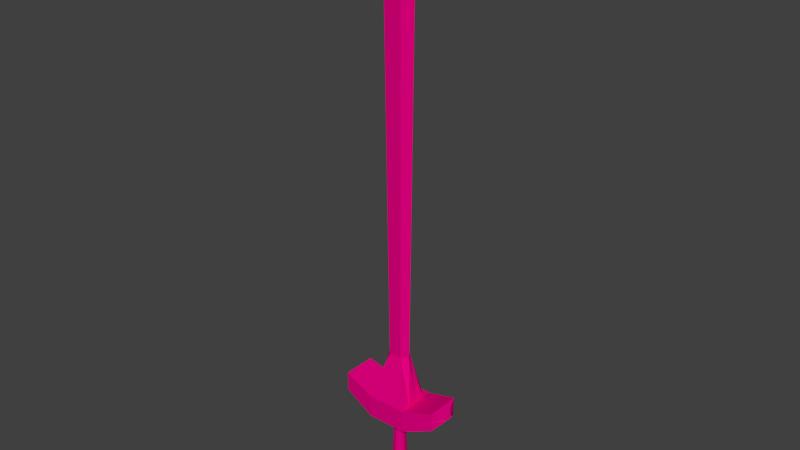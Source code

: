 # Source: greek_espada_escut.blend  (saved by Blender 2.76.0; exported with 4.5.12 LTS)
import bpy
from mathutils import Matrix  # noqa: F401  (used for matrix-valued properties, if any)

bpy.ops.wm.read_factory_settings(use_empty=True)
scene = bpy.context.scene
scene.name = 'Scene'

# ---- collections
col_collection_1 = bpy.data.collections.new('Collection 1'); scene.collection.children.link(col_collection_1)

# ---- materials (node trees are filled in below, after node groups)
mat_material = bpy.data.materials.new('Material')
mat_material.alpha_threshold = 0.0
mat_material.use_transparent_shadow = False
mat_material.diffuse_color = (0.8, 0.0, 0.225, 1.0)
mat_material.specular_color = (0.2415, 0.561, 1.0)
mat_material.roughness = 0.5

# ---- material node trees

# ---- world
world_world = bpy.data.worlds.new('World'); scene.world = world_world
world_world.color = (0.05088, 0.05088, 0.05088)
world_world.use_sun_shadow = False
world_world.sun_shadow_jitter_overblur = 0.0
world_world.cycles.sampling_method = 'MANUAL'
world_world.cycles.sample_map_resolution = 256

# ---- meshes
me_cube = bpy.data.meshes.new('Cube')
me_cube.from_pydata([(0.6968, 0.005615, 0.997), (0.4818, 0.005615, 0.6696), (0.4818, -0.2144, 0.8896), (0.4818, 0.005615, 1.11), (0.2412, -0.2398, 0.4831), (0.2412, -0.2398, 0.9739), (0.2412, 0.251, 0.4831), (0.2412, 0.251, 0.9739), (0.4818, 0.2256, 0.8896), (0.4818, 0.2256, 1.11), (0.4818, 0.2256, 0.6696), (0.4818, -0.2144, 1.11), (0.2412, 0.251, 0.7285), (0.2412, 0.005615, 0.9739), (0.2412, -0.2398, 0.7285), (0.2412, 0.005615, 0.4831), (0.1185, 0.251, 0.9739), (0.4818, -0.2144, 0.6696), (0.6302, 0.005615, 0.7936), (0.6302, -0.1978, 0.997), (0.6302, 0.005615, 1.2), (0.6302, 0.209, 0.997), (0.6302, 0.209, 1.2), (0.6302, 0.209, 0.7936), (0.6302, -0.1978, 1.2), (0.6302, -0.1978, 0.7936), (0.7129, 0.005615, 0.9453), (0.6968, -0.05328, 0.997), (0.6807, 0.005615, 1.049), (0.6968, 0.06451, 0.997), (0.6807, 0.06451, 1.049), (0.7129, 0.06451, 0.9453), (0.6807, -0.05328, 1.049), (0.7129, -0.05328, 0.9453), (0.2412, -0.1171, 0.9739), (0.2412, 0.1283, 0.9739), (0.1185, -0.2398, 0.9739), (0.1286, 0.01094, 1.971), (-0.01552, 0.08989, 1.971), (0.06434, 0.08989, 1.971), (0.06434, -0.068, 1.971), (-0.7051, 0.005615, 0.997), (-0.4901, 0.005615, 0.6696), (-0.4901, -0.2144, 0.8896), (-0.4901, 0.005615, 1.11), (-0.2495, -0.2398, 0.4831), (-0.2495, -0.2398, 0.9739), (-0.2495, 0.251, 0.4831), (-0.2495, 0.251, 0.9739), (-0.4901, 0.2256, 0.8896), (-0.4901, 0.2256, 1.11), (-0.4901, 0.2256, 0.6696), (-0.4901, -0.2144, 1.11), (-0.004158, 0.251, 0.9739), (-0.2495, 0.251, 0.7285), (-0.004158, 0.251, 0.4831), (-0.2495, 0.005615, 0.9739), (-0.2495, -0.2398, 0.7285), (-0.2495, 0.005615, 0.4831), (-0.004158, -0.2398, 0.9739), (-0.004158, -0.2398, 0.4831), (-0.003946, 0.005329, 1.059), (-0.08687, -0.03611, -1.013), (-0.004158, -0.2398, 0.7285), (-0.1269, 0.251, 0.9739), (-0.004158, 0.251, 0.7285), (-0.4901, -0.2144, 0.6696), (-0.6385, 0.005615, 0.7936), (-0.6385, -0.1978, 0.997), (-0.6385, 0.005615, 1.2), (-0.6385, 0.209, 0.997), (-0.6385, 0.209, 1.2), (-0.6385, 0.209, 0.7936), (-0.6385, -0.1978, 1.2), (-0.6385, -0.1978, 0.7936), (-0.7212, 0.005615, 0.9453), (-0.7051, -0.05328, 0.997), (-0.689, 0.005615, 1.049), (-0.7051, 0.06451, 0.997), (-0.689, 0.06451, 1.049), (-0.7212, 0.06451, 0.9453), (-0.689, -0.05328, 1.049), (-0.7212, -0.05328, 0.9453), (-0.2495, -0.1171, 0.9739), (-0.2495, 0.1283, 0.9739), (-0.1269, -0.2398, 0.9739), (-0.1577, 0.01094, 1.971), (-0.0146, -0.068, 1.971), (-0.01367, 0.08989, 1.971), (-0.09354, 0.08989, 1.971), (-0.09354, -0.068, 1.971), (0.1768, 0.01145, 9.109), (-0.01854, 0.1185, 9.109), (0.08973, 0.1185, 9.109), (0.08973, -0.09557, 9.109), (-0.2113, 0.01145, 9.109), (-0.01729, -0.09557, 9.109), (-0.01603, 0.1185, 9.109), (-0.1243, 0.1185, 9.109), (-0.1243, -0.09557, 9.109), (0.199, 0.01054, 10.37), (-0.01903, 0.13, 10.37), (0.1018, 0.13, 10.37), (0.1018, -0.1089, 10.37), (-0.2342, 0.01054, 10.37), (-0.01763, -0.1089, 10.37), (-0.01623, 0.13, 10.37), (-0.1371, 0.13, 10.37), (-0.1371, -0.1089, 10.37), (0.1093, 0.01603, 10.71), (-0.01845, 0.08605, 10.71), (0.05239, 0.08605, 10.71), (0.05239, -0.05399, 10.71), (-0.1446, 0.01603, 10.71), (-0.01763, -0.05399, 10.71), (-0.01681, 0.08605, 10.71), (-0.08765, 0.08605, 10.71), (-0.08765, -0.05399, 10.71), (0.03972, 0.0203, 11.01), (-0.018, 0.05193, 11.01), (0.014, 0.05193, 11.01), (0.014, -0.01133, 11.01), (-0.07499, 0.0203, 11.01), (-0.01763, -0.01133, 11.01), (-0.01726, 0.05193, 11.01), (-0.04926, 0.05193, 11.01), (-0.04926, -0.01133, 11.01), (-0.01763, 0.02381, 11.19), (0.2412, 0.1283, 0.4831), (0.1185, -0.2398, 0.4831), (0.1185, 0.251, 0.4831), (0.2412, -0.1171, 0.4831), (0.06362, 0.00551, 0.503), (-0.00408, -0.06219, 0.503), (-0.2495, 0.1283, 0.4831), (-0.1269, -0.2398, 0.4831), (-0.1269, 0.251, 0.4831), (-0.2495, -0.1171, 0.4831), (-0.07178, 0.00551, 0.503), (-0.05364, -0.04405, 0.503), (0.04548, 0.05507, 0.503), (0.2412, 0.1897, 0.4831), (0.1799, -0.2398, 0.4831), (0.05719, 0.251, 0.4831), (0.2412, -0.05573, 0.4831), (0.1799, 0.005615, 0.4831), (-0.004158, -0.1784, 0.4831), (-0.09573, 0.005342, -1.013), (-0.2495, 0.1897, 0.4831), (-0.1882, -0.2398, 0.4831), (-0.0655, 0.251, 0.4831), (-0.2495, -0.05573, 0.4831), (-0.1882, 0.005615, 0.4831), (0.2412, 0.06696, 0.4831), (0.05719, -0.2398, 0.4831), (0.1799, 0.251, 0.4831), (0.2412, -0.1784, 0.4831), (-0.1137, -0.04951, -1.114), (-0.003956, -0.08643, -1.013), (-0.004158, 0.1897, 0.4831), (-0.2495, 0.06696, 0.4831), (-0.0655, -0.2398, 0.4831), (-0.1882, 0.251, 0.4831), (-0.2495, -0.1784, 0.4831), (-0.1254, 0.005342, -1.114), (-0.1269, -0.1784, 0.4831), (-0.1882, -0.1171, 0.4831), (-0.1269, 0.1897, 0.4831), (-0.06524, 0.03609, 0.503), (-0.1882, 0.1283, 0.4831), (0.1799, -0.1171, 0.4831), (0.0265, -0.05565, 0.503), (0.1185, -0.1784, 0.4831), (0.05708, -0.02507, 0.503), (0.1799, 0.1283, 0.4831), (0.05708, 0.03609, 0.503), (0.1185, 0.1897, 0.4831), (0.05719, 0.1897, 0.4831), (0.08782, 0.005342, -1.013), (0.1799, 0.06696, 0.4831), (-0.1249, -0.05511, -1.209), (0.05719, -0.1784, 0.4831), (0.1799, -0.1784, 0.4831), (-0.1882, 0.06696, 0.4831), (-0.003956, -0.1161, -1.114), (-0.0655, 0.1897, 0.4831), (-0.1882, -0.1784, 0.4831), (-0.0655, -0.1784, 0.4831), (-0.1378, 0.005342, -1.209), (-0.1882, -0.05573, 0.4831), (-0.1882, 0.1897, 0.4831), (0.1799, -0.05573, 0.4831), (0.1799, 0.1897, 0.4831), (-0.108, 0.005342, -1.078), (-0.09794, -0.04165, -1.078), (-0.003956, -0.09868, -1.078), (-0.05095, -0.08864, -1.078), (-0.06524, -0.02507, 0.503), (-0.03466, -0.05565, 0.503), (-0.05364, 0.05507, 0.503), (-0.03466, 0.06667, 0.503), (-0.00408, 0.07321, 0.503), (0.04548, -0.04405, 0.503), (0.0265, 0.06667, 0.503), (-0.08011, 0.08149, -1.078), (-0.09794, 0.05233, -1.078), (-0.003956, 0.1094, -1.078), (-0.05095, 0.09932, -1.078), (-0.04541, -0.07757, -1.013), (-0.08687, 0.0468, -1.013), (-0.07114, 0.07252, -1.013), (-0.04541, 0.08825, -1.013), (-0.003956, 0.09712, -1.013), (0.0375, -0.07757, -1.013), (0.06322, -0.06184, -1.013), (0.07895, -0.03611, -1.013), (0.0375, 0.08825, -1.013), (0.06322, 0.07252, -1.013), (0.07895, 0.0468, -1.013), (-0.07114, -0.06184, -1.013), (0.1175, 0.005342, -1.114), (-0.07656, -0.03096, -1.352), (-0.003956, -0.1285, -1.209), (-0.08433, 0.005342, -1.352), (-0.1378, 0.005342, -1.167), (-0.1249, -0.05511, -1.167), (0.1001, 0.005342, -1.078), (-0.003956, -0.1285, -1.167), (-0.06441, -0.1156, -1.167), (0.04303, -0.08864, -1.078), (0.07219, -0.07081, -1.078), (0.09002, -0.04165, -1.078), (0.04303, 0.09932, -1.078), (0.07219, 0.08149, -1.078), (0.09002, 0.05233, -1.078), (-0.08011, -0.07081, -1.078), (-0.1019, 0.1033, -1.167), (-0.1249, 0.06579, -1.167), (-0.003956, 0.1392, -1.167), (-0.06441, 0.1262, -1.167), (-0.05881, -0.1044, -1.114), (-0.1137, 0.0602, -1.114), (-0.09286, 0.09424, -1.114), (-0.05881, 0.1151, -1.114), (-0.003956, 0.1268, -1.114), (0.0509, -0.1044, -1.114), (0.08494, -0.08356, -1.114), (0.1058, -0.04951, -1.114), (0.0509, 0.1151, -1.114), (0.08494, 0.09424, -1.114), (0.1058, 0.0602, -1.114), (-0.09286, -0.08356, -1.114), (0.1299, 0.005342, -1.209), (-0.003956, 0.005342, -1.459), (-0.003956, -0.07503, -1.352), (-0.116, 0.005342, -1.286), (-0.1052, -0.04527, -1.286), (0.1299, 0.005342, -1.167), (-0.003956, -0.1067, -1.286), (-0.05457, -0.09589, -1.286), (0.05649, -0.1156, -1.167), (0.09401, -0.09262, -1.167), (0.1169, -0.05511, -1.167), (0.05649, 0.1262, -1.167), (0.09401, 0.1033, -1.167), (0.1169, 0.06579, -1.167), (-0.1019, -0.09262, -1.167), (-0.08598, 0.08737, -1.286), (-0.1052, 0.05596, -1.286), (-0.003956, 0.1174, -1.286), (-0.05457, 0.1066, -1.286), (-0.06441, -0.1156, -1.209), (-0.1249, 0.06579, -1.209), (-0.1019, 0.1033, -1.209), (-0.06441, 0.1262, -1.209), (-0.003956, 0.1392, -1.209), (0.05649, -0.1156, -1.209), (0.09401, -0.09262, -1.209), (0.1169, -0.05511, -1.209), (0.05649, 0.1262, -1.209), (0.09401, 0.1033, -1.209), (0.1169, 0.06579, -1.209), (-0.1019, -0.09262, -1.209), (0.07642, 0.005342, -1.352), (0.1081, 0.005342, -1.286), (0.04666, -0.09589, -1.286), (0.07807, -0.07669, -1.286), (0.09728, -0.04527, -1.286), (0.04666, 0.1066, -1.286), (0.07807, 0.08737, -1.286), (0.09728, 0.05596, -1.286), (-0.08598, -0.07669, -1.286), (-0.04026, -0.06727, -1.352), (-0.07656, 0.04165, -1.352), (-0.06279, 0.06418, -1.352), (-0.04026, 0.07795, -1.352), (-0.003956, 0.08571, -1.352), (0.03235, -0.06727, -1.352), (0.05488, -0.05349, -1.352), (0.06865, -0.03096, -1.352), (0.03235, 0.07795, -1.352), (0.05488, 0.06418, -1.352), (0.06865, 0.04165, -1.352), (-0.06279, -0.05349, -1.352), (-0.02758, 0.05258, -1.411), (-0.003956, 0.05763, -1.411), (-0.05119, 0.02896, -1.411), (-0.04223, 0.04362, -1.411), (-0.02758, -0.0419, -1.411), (-0.003956, -0.04695, -1.411), (-0.05119, -0.01828, -1.411), (-0.05625, 0.005342, -1.411), (0.04833, 0.005342, -1.411), (0.01966, -0.0419, -1.411), (0.03432, -0.03293, -1.411), (0.04328, -0.01828, -1.411), (0.01966, 0.05258, -1.411), (0.03432, 0.04362, -1.411), (0.04328, 0.02896, -1.411), (-0.04223, -0.03293, -1.411)], [], [(5, 14, 2, 11), (65, 12, 6, 155, 130, 143, 55), (12, 7, 9, 8), (22, 20, 28, 30), (192, 155, 6, 141), (17, 1, 18, 25), (13, 34, 5, 11, 3), (39, 16, 53, 38), (191, 145, 15, 144), (25, 18, 26, 33), (9, 3, 20, 22), (14, 63, 60, 154, 129, 142, 4), (5, 36, 59, 63, 14), (6, 12, 8, 10), (14, 4, 17, 2), (7, 35, 13, 3, 9), (4, 156, 131, 144, 15, 1, 17), (15, 153, 128, 141, 6, 10, 1), (11, 2, 19, 24), (53, 16, 7, 12, 65), (23, 21, 29, 31), (24, 19, 27, 32), (8, 9, 22, 21), (10, 8, 21, 23), (1, 10, 23, 18), (3, 11, 24, 20), (2, 17, 25, 19), (28, 32, 27, 0), (0, 27, 33, 26), (30, 28, 0, 29), (29, 0, 26, 31), (19, 25, 33, 27), (21, 22, 30, 29), (18, 23, 31, 26), (20, 24, 32, 28), (13, 35, 39, 37), (35, 7, 16, 39), (46, 52, 43, 57), (65, 55, 150, 136, 162, 47, 54), (54, 49, 50, 48), (71, 79, 77, 69), (190, 148, 47, 162), (66, 74, 67, 42), (56, 44, 52, 46, 83), (189, 151, 58, 152), (74, 82, 75, 67), (50, 71, 69, 44), (57, 45, 149, 135, 161, 60, 63), (46, 57, 63, 59, 85), (47, 51, 49, 54), (57, 43, 66, 45), (48, 50, 44, 56, 84), (45, 66, 42, 58, 151, 137, 163), (58, 42, 51, 47, 148, 134, 160), (52, 73, 68, 43), (53, 65, 54, 48, 64), (72, 80, 78, 70), (73, 81, 76, 68), (49, 70, 71, 50), (51, 72, 70, 49), (42, 67, 72, 51), (44, 69, 73, 52), (43, 68, 74, 66), (77, 41, 76, 81), (41, 75, 82, 76), (79, 78, 41, 77), (78, 80, 75, 41), (68, 76, 82, 74), (70, 78, 79, 71), (67, 75, 80, 72), (69, 77, 81, 73), (96, 99, 108, 105), (97, 98, 107, 106), (94, 96, 105, 103), (93, 92, 101, 102), (95, 99, 108, 104), (95, 98, 107, 104), (94, 91, 100, 103), (93, 91, 100, 102), (106, 107, 116, 115), (103, 105, 114, 112), (102, 101, 110, 111), (104, 108, 117, 113), (104, 107, 116, 113), (103, 100, 109, 112), (102, 100, 109, 111), (105, 108, 117, 114), (113, 117, 126, 122), (113, 116, 125, 122), (112, 109, 118, 121), (111, 109, 118, 120), (114, 117, 126, 123), (115, 116, 125, 124), (112, 114, 123, 121), (111, 110, 119, 120), (121, 118, 127), (120, 118, 127), (123, 126, 127), (124, 125, 127), (121, 123, 127), (120, 119, 127), (122, 126, 127), (122, 125, 127), (186, 163, 137, 166), (185, 167, 136, 150), (183, 160, 134, 169), (182, 170, 131, 156), (179, 174, 128, 153), (177, 143, 130, 176), (159, 55, 143, 177), (145, 179, 153, 15), (132, 175, 179, 145), (175, 140, 174, 179), (154, 181, 172, 129), (60, 146, 181, 154), (146, 133, 171, 181), (142, 182, 156, 4), (129, 172, 182, 142), (138, 152, 183, 168), (152, 58, 160, 183), (159, 185, 150, 55), (165, 186, 166, 139), (135, 149, 186, 165), (149, 45, 163, 186), (60, 161, 187, 146), (161, 135, 165, 187), (166, 137, 151, 189), (167, 190, 162, 136), (169, 134, 148, 190), (170, 191, 144, 131), (173, 132, 145, 191), (174, 192, 141, 128), (140, 176, 192, 174), (176, 130, 155, 192), (201, 203, 216, 212), (200, 201, 212, 211), (199, 200, 211, 210), (212, 216, 232, 206), (178, 215, 231, 226), (213, 158, 195, 229), (210, 211, 207, 204), (158, 208, 196, 195), (218, 178, 226, 234), (147, 209, 205, 193), (209, 210, 204, 205), (216, 217, 233, 232), (62, 147, 193, 194), (208, 219, 235, 196), (211, 212, 206, 207), (215, 214, 230, 231), (219, 62, 194, 235), (217, 218, 234, 233), (214, 213, 229, 230), (229, 195, 184, 245), (204, 207, 243, 242), (234, 226, 220, 250), (193, 205, 241, 164), (207, 206, 244, 243), (232, 233, 249, 248), (196, 235, 251, 240), (205, 204, 242, 241), (231, 230, 246, 247), (235, 194, 157, 251), (195, 196, 240, 184), (233, 234, 250, 249), (230, 229, 245, 246), (194, 193, 164, 157), (206, 232, 248, 244), (226, 231, 247, 220), (248, 249, 264, 263), (240, 251, 266, 228), (184, 240, 228, 227), (247, 246, 261, 262), (251, 157, 225, 266), (241, 242, 236, 237), (249, 250, 265, 264), (246, 245, 260, 261), (157, 164, 224, 225), (244, 248, 263, 238), (220, 247, 262, 257), (243, 244, 238, 239), (245, 184, 227, 260), (242, 243, 239, 236), (250, 220, 257, 265), (164, 241, 237, 224), (261, 260, 276, 277), (225, 224, 188, 180), (238, 263, 279, 275), (257, 262, 278, 252), (260, 227, 222, 276), (236, 239, 274, 273), (265, 257, 252, 281), (224, 237, 272, 188), (239, 238, 275, 274), (263, 264, 280, 279), (228, 266, 282, 271), (237, 236, 273, 272), (262, 261, 277, 278), (266, 225, 180, 282), (227, 228, 271, 222), (264, 265, 281, 280), (180, 188, 255, 256), (276, 222, 258, 285), (222, 271, 259, 258), (273, 274, 270, 267), (281, 252, 284, 290), (272, 273, 267, 268), (188, 272, 268, 255), (279, 280, 289, 288), (274, 275, 269, 270), (271, 282, 291, 259), (278, 277, 286, 287), (282, 180, 256, 291), (280, 281, 290, 289), (277, 276, 285, 286), (275, 279, 288, 269), (252, 278, 287, 284), (255, 268, 293, 223), (270, 269, 296, 295), (288, 289, 301, 300), (259, 291, 303, 292), (268, 267, 294, 293), (287, 286, 298, 299), (291, 256, 221, 303), (258, 259, 292, 254), (289, 290, 302, 301), (286, 285, 297, 298), (256, 255, 223, 221), (269, 288, 300, 296), (284, 287, 299, 283), (285, 258, 254, 297), (267, 270, 295, 294), (290, 284, 283, 302), (303, 221, 310, 319), (254, 292, 308, 309), (301, 302, 318, 317), (298, 297, 313, 314), (293, 294, 307, 306), (296, 300, 316, 305), (295, 296, 305, 304), (283, 299, 315, 312), (297, 254, 309, 313), (294, 295, 304, 307), (302, 283, 312, 318), (223, 293, 306, 311), (300, 301, 317, 316), (292, 303, 319, 308), (221, 223, 311, 310), (299, 298, 314, 315), (313, 309, 253), (307, 304, 253), (318, 312, 253), (311, 306, 253), (310, 311, 253), (316, 317, 253), (308, 319, 253), (309, 308, 253), (315, 314, 253), (319, 310, 253), (306, 307, 253), (317, 318, 253), (314, 313, 253), (304, 305, 253), (305, 316, 253), (312, 315, 253), (36, 40, 87, 59), (5, 34, 40, 36), (34, 13, 37, 40), (40, 37, 61, 87), (37, 39, 38, 61), (89, 88, 53, 64), (56, 86, 89, 84), (84, 89, 64, 48), (85, 59, 87, 90), (46, 85, 90, 83), (83, 90, 86, 56), (90, 87, 61, 86), (86, 61, 88, 89), (39, 37, 91, 93), (87, 90, 99, 96), (88, 89, 98, 97), (40, 87, 96, 94), (39, 38, 92, 93), (86, 90, 99, 95), (86, 89, 98, 95), (40, 37, 91, 94), (187, 165, 139, 198), (181, 171, 202, 172), (203, 177, 176, 140), (201, 159, 177, 203), (172, 202, 170, 182), (168, 183, 169, 199), (201, 200, 185, 159), (200, 199, 167, 185), (146, 187, 198, 133), (197, 189, 152, 138), (139, 166, 189, 197), (199, 169, 190, 167), (202, 173, 191, 170), (203, 140, 217, 216), (198, 139, 219, 208), (173, 202, 214, 215), (139, 197, 62, 219), (140, 175, 218, 217), (202, 171, 213, 214), (132, 173, 215, 178), (168, 199, 210, 209), (171, 133, 158, 213), (133, 198, 208, 158), (197, 138, 147, 62), (175, 132, 178, 218), (138, 168, 209, 147)])
_uv = me_cube.uv_layers.new(name='UVMap')
_uv.uv.foreach_set('vector', [0.259, 0.2933, 0.2361, 0.2756, 0.2471, 0.2684, 0.2537, 0.2658, 0.2222, 0.2341, 0.2375, 0.2399, 0.2313, 0.2501, 0.2288, 0.2499, 0.2265, 0.2496, 0.2244, 0.2494, 0.2221, 0.249, 0.2375, 0.2399, 0.2695, 0.2229, 0.2549, 0.2543, 0.2488, 0.2502, 0.2529, 0.2574, 0.2529, 0.2599, 0.2503, 0.2597, 0.2504, 0.2587, 0.2287, 0.2521, 0.2288, 0.2499, 0.2313, 0.2501, 0.2309, 0.2523, 0.2404, 0.2655, 0.24, 0.2589, 0.2451, 0.2592, 0.2452, 0.2636, 0.3126, 0.2679, 0.288, 0.2957, 0.259, 0.2933, 0.2537, 0.2658, 0.2577, 0.2605, 0.2423, 0.1321, 0.2913, 0.02516, 0.3039, 0.03178, 0.2506, 0.1364, 0.2286, 0.2605, 0.2286, 0.2584, 0.2307, 0.2586, 0.2306, 0.2604, 0.2452, 0.2636, 0.2451, 0.2592, 0.2484, 0.2595, 0.2483, 0.2606, 0.2549, 0.2543, 0.2577, 0.2605, 0.2529, 0.2599, 0.2529, 0.2574, 0.2361, 0.2756, 0.2221, 0.2812, 0.2223, 0.2676, 0.225, 0.2671, 0.2273, 0.2668, 0.2291, 0.2665, 0.2307, 0.2663, 0.259, 0.2933, 0.2484, 0.3154, 0.2221, 0.3246, 0.2221, 0.2812, 0.2361, 0.2756, 0.2313, 0.2501, 0.2375, 0.2399, 0.2488, 0.2502, 0.2413, 0.2522, 0.2361, 0.2756, 0.2307, 0.2663, 0.2404, 0.2655, 0.2471, 0.2684, 0.2695, 0.2229, 0.299, 0.2323, 0.3126, 0.2679, 0.2577, 0.2605, 0.2549, 0.2543, 0.2307, 0.2663, 0.2308, 0.2645, 0.2307, 0.2623, 0.2306, 0.2604, 0.2307, 0.2586, 0.24, 0.2589, 0.2404, 0.2655, 0.2307, 0.2586, 0.2307, 0.2562, 0.2308, 0.2543, 0.2309, 0.2523, 0.2313, 0.2501, 0.2413, 0.2522, 0.24, 0.2589, 0.2537, 0.2658, 0.2471, 0.2684, 0.2495, 0.2637, 0.2524, 0.2625, 0.2223, 0.1507, 0.2627, 0.1897, 0.2695, 0.2229, 0.2375, 0.2399, 0.2222, 0.2341, 0.2459, 0.2549, 0.2503, 0.2556, 0.2495, 0.2586, 0.2485, 0.2584, 0.7967, 0.2626, 0.7967, 0.002799, 0.9999, 0.0001027, 0.9922, 0.06888, 0.2488, 0.2502, 0.2549, 0.2543, 0.2529, 0.2574, 0.2503, 0.2556, 0.2413, 0.2522, 0.2488, 0.2502, 0.2503, 0.2556, 0.2459, 0.2549, 0.24, 0.2589, 0.2413, 0.2522, 0.2459, 0.2549, 0.2451, 0.2592, 0.2577, 0.2605, 0.2537, 0.2658, 0.2524, 0.2625, 0.2529, 0.2599, 0.2471, 0.2684, 0.2404, 0.2655, 0.2452, 0.2636, 0.2495, 0.2637, 0.2503, 0.2597, 0.2502, 0.2607, 0.2493, 0.2606, 0.2494, 0.2596, 0.2494, 0.2596, 0.2493, 0.2606, 0.2483, 0.2606, 0.2484, 0.2595, 0.2504, 0.2587, 0.2503, 0.2597, 0.2494, 0.2596, 0.2495, 0.2586, 0.2495, 0.2586, 0.2494, 0.2596, 0.2484, 0.2595, 0.2485, 0.2584, 0.2495, 0.2637, 0.2452, 0.2636, 0.2483, 0.2606, 0.2493, 0.2606, 0.2503, 0.2556, 0.2529, 0.2574, 0.2504, 0.2587, 0.2495, 0.2586, 0.2451, 0.2592, 0.2459, 0.2549, 0.2485, 0.2584, 0.2484, 0.2595, 0.2529, 0.2599, 0.2524, 0.2625, 0.2502, 0.2607, 0.2503, 0.2597, 0.2585, 0.01475, 0.2723, 0.01816, 0.2423, 0.1321, 0.2312, 0.1282, 0.2723, 0.01816, 0.2853, 0.0122, 0.2913, 0.02516, 0.2423, 0.1321, 0.1852, 0.2934, 0.1906, 0.2659, 0.1971, 0.2686, 0.2081, 0.276, 0.2222, 0.2341, 0.2221, 0.249, 0.2193, 0.2495, 0.2167, 0.2502, 0.2148, 0.2506, 0.2131, 0.251, 0.2073, 0.2402, 0.2073, 0.2402, 0.1957, 0.2504, 0.1895, 0.2544, 0.1751, 0.2229, 0.1915, 0.2575, 0.1939, 0.2589, 0.194, 0.2599, 0.1914, 0.2601, 0.2152, 0.2526, 0.2133, 0.2528, 0.2131, 0.251, 0.2148, 0.2506, 0.2038, 0.2657, 0.199, 0.2638, 0.1992, 0.2595, 0.2043, 0.2592, 0.1316, 0.2677, 0.1867, 0.2606, 0.1906, 0.2659, 0.1852, 0.2934, 0.1562, 0.2958, 0.2157, 0.261, 0.2135, 0.2612, 0.2134, 0.2589, 0.2156, 0.2588, 0.199, 0.2638, 0.196, 0.2608, 0.1959, 0.2597, 0.1992, 0.2595, 0.1895, 0.2544, 0.1915, 0.2575, 0.1914, 0.2601, 0.1867, 0.2606, 0.2081, 0.276, 0.2135, 0.2671, 0.2156, 0.2674, 0.2181, 0.2674, 0.2202, 0.2675, 0.2223, 0.2676, 0.2221, 0.2812, 0.1852, 0.2934, 0.2081, 0.276, 0.2221, 0.2812, 0.2221, 0.3246, 0.1958, 0.3156, 0.2131, 0.251, 0.2032, 0.2525, 0.1957, 0.2504, 0.2073, 0.2402, 0.2081, 0.276, 0.1971, 0.2686, 0.2038, 0.2657, 0.2135, 0.2671, 0.1751, 0.2229, 0.1895, 0.2544, 0.1867, 0.2606, 0.1316, 0.2677, 0.1455, 0.2321, 0.2135, 0.2671, 0.2038, 0.2657, 0.2043, 0.2592, 0.2134, 0.2589, 0.2135, 0.2612, 0.2136, 0.2631, 0.2136, 0.2651, 0.2134, 0.2589, 0.2043, 0.2592, 0.2032, 0.2525, 0.2131, 0.251, 0.2133, 0.2528, 0.2134, 0.2547, 0.2134, 0.2565, 0.1906, 0.2659, 0.1919, 0.2626, 0.1948, 0.2638, 0.1971, 0.2686, 0.2223, 0.1507, 0.2222, 0.2341, 0.2073, 0.2402, 0.1751, 0.2229, 0.1819, 0.1897, 0.1985, 0.2551, 0.1958, 0.2587, 0.1949, 0.2588, 0.1941, 0.2558, 0.1919, 0.2626, 0.1941, 0.2609, 0.195, 0.2608, 0.1948, 0.2638, 0.1957, 0.2504, 0.1941, 0.2558, 0.1915, 0.2575, 0.1895, 0.2544, 0.2032, 0.2525, 0.1985, 0.2551, 0.1941, 0.2558, 0.1957, 0.2504, 0.2043, 0.2592, 0.1992, 0.2595, 0.1985, 0.2551, 0.2032, 0.2525, 0.1867, 0.2606, 0.1914, 0.2601, 0.1919, 0.2626, 0.1906, 0.2659, 0.1971, 0.2686, 0.1948, 0.2638, 0.199, 0.2638, 0.2038, 0.2657, 0.194, 0.2599, 0.195, 0.2598, 0.195, 0.2608, 0.1941, 0.2609, 0.195, 0.2598, 0.1959, 0.2597, 0.196, 0.2608, 0.195, 0.2608, 0.1939, 0.2589, 0.1949, 0.2588, 0.195, 0.2598, 0.194, 0.2599, 0.1949, 0.2588, 0.1958, 0.2587, 0.1959, 0.2597, 0.195, 0.2598, 0.1948, 0.2638, 0.195, 0.2608, 0.196, 0.2608, 0.199, 0.2638, 0.1941, 0.2558, 0.1949, 0.2588, 0.1939, 0.2589, 0.1915, 0.2575, 0.1992, 0.2595, 0.1959, 0.2597, 0.1958, 0.2587, 0.1985, 0.2551, 0.1914, 0.2601, 0.194, 0.2599, 0.1941, 0.2609, 0.1919, 0.2626, 0.05826, 0.7657, 0.07085, 0.7658, 0.07043, 0.9018, 0.05826, 0.9019, 0.1146, 0.7656, 0.1017, 0.7657, 0.1022, 0.9062, 0.1165, 0.91, 0.04566, 0.7658, 0.05826, 0.7657, 0.05826, 0.9019, 0.04608, 0.9018, 0.01479, 0.7657, 0.001927, 0.7656, 5.916e-05, 0.91, 0.01429, 0.9062, 0.08628, 0.7659, 0.07085, 0.7658, 0.07043, 0.9018, 0.08583, 0.9027, 0.08628, 0.7659, 0.1017, 0.7657, 0.1022, 0.9062, 0.08583, 0.9027, 0.04566, 0.7658, 0.03023, 0.7659, 0.03069, 0.9027, 0.04608, 0.9018, 0.01479, 0.7657, 0.03023, 0.7659, 0.03069, 0.9027, 0.01429, 0.9062, 0.1165, 0.91, 0.1022, 0.9062, 0.08823, 0.9461, 0.09616, 0.9507, 0.04608, 0.9018, 0.05826, 0.9019, 0.05826, 0.9404, 0.04988, 0.9404, 0.01429, 0.9062, 5.916e-05, 0.91, 0.02036, 0.9507, 0.02829, 0.9461, 0.08583, 0.9027, 0.07043, 0.9018, 0.06664, 0.9404, 0.07764, 0.9418, 0.08583, 0.9027, 0.1022, 0.9062, 0.08823, 0.9461, 0.07764, 0.9418, 0.04608, 0.9018, 0.03069, 0.9027, 0.03888, 0.9418, 0.04988, 0.9404, 0.01429, 0.9062, 0.03069, 0.9027, 0.03888, 0.9418, 0.02829, 0.9461, 0.05826, 0.9019, 0.07043, 0.9018, 0.06664, 0.9404, 0.05826, 0.9404, 0.07764, 0.9418, 0.06664, 0.9404, 0.06209, 0.9767, 0.06696, 0.9776, 0.07764, 0.9418, 0.08823, 0.9461, 0.07134, 0.9801, 0.06696, 0.9776, 0.04988, 0.9404, 0.03888, 0.9418, 0.04956, 0.9776, 0.05443, 0.9767, 0.02829, 0.9461, 0.03888, 0.9418, 0.04956, 0.9776, 0.04518, 0.9801, 0.05826, 0.9404, 0.06664, 0.9404, 0.06209, 0.9767, 0.05826, 0.9767, 0.09616, 0.9507, 0.08823, 0.9461, 0.07134, 0.9801, 0.07451, 0.9826, 0.04988, 0.9404, 0.05826, 0.9404, 0.05826, 0.9767, 0.05443, 0.9767, 0.02829, 0.9461, 0.02036, 0.9507, 0.04201, 0.9826, 0.04518, 0.9801, 0.05443, 0.9767, 0.04956, 0.9776, 0.05826, 0.9999, 0.04518, 0.9801, 0.04956, 0.9776, 0.05826, 0.9999, 0.05826, 0.9767, 0.06209, 0.9767, 0.05826, 0.9999, 0.07451, 0.9826, 0.07134, 0.9801, 0.05826, 0.9999, 0.05443, 0.9767, 0.05826, 0.9767, 0.05826, 0.9999, 0.04518, 0.9801, 0.04201, 0.9826, 0.05826, 0.9999, 0.06696, 0.9776, 0.06209, 0.9767, 0.05826, 0.9999, 0.06696, 0.9776, 0.07134, 0.9801, 0.05826, 0.9999, 0.2157, 0.2652, 0.2136, 0.2651, 0.2136, 0.2631, 0.2157, 0.2631, 0.2195, 0.2519, 0.2172, 0.2522, 0.2167, 0.2502, 0.2193, 0.2495, 0.2155, 0.2566, 0.2134, 0.2565, 0.2134, 0.2547, 0.2154, 0.2545, 0.2289, 0.2645, 0.2287, 0.2625, 0.2307, 0.2623, 0.2308, 0.2645, 0.2286, 0.2562, 0.2286, 0.2542, 0.2308, 0.2543, 0.2307, 0.2562, 0.2242, 0.2518, 0.2244, 0.2494, 0.2265, 0.2496, 0.2264, 0.2519, 0.222, 0.2517, 0.2221, 0.249, 0.2244, 0.2494, 0.2242, 0.2518, 0.2286, 0.2584, 0.2286, 0.2562, 0.2307, 0.2562, 0.2307, 0.2586, 0.2262, 0.2584, 0.2258, 0.2566, 0.2286, 0.2562, 0.2286, 0.2584, 0.2258, 0.2566, 0.2251, 0.2554, 0.2286, 0.2542, 0.2286, 0.2562, 0.225, 0.2671, 0.2247, 0.2649, 0.2269, 0.2647, 0.2273, 0.2668, 0.2223, 0.2676, 0.2224, 0.2651, 0.2247, 0.2649, 0.225, 0.2671, 0.2224, 0.2651, 0.2223, 0.2626, 0.2242, 0.2621, 0.2247, 0.2649, 0.2291, 0.2665, 0.2289, 0.2645, 0.2308, 0.2645, 0.2307, 0.2663, 0.2273, 0.2668, 0.2269, 0.2647, 0.2289, 0.2645, 0.2291, 0.2665, 0.218, 0.2587, 0.2156, 0.2588, 0.2155, 0.2566, 0.2183, 0.2568, 0.2156, 0.2588, 0.2134, 0.2589, 0.2134, 0.2565, 0.2155, 0.2566, 0.222, 0.2517, 0.2195, 0.2519, 0.2193, 0.2495, 0.2221, 0.249, 0.218, 0.2652, 0.2157, 0.2652, 0.2157, 0.2631, 0.2192, 0.2616, 0.2181, 0.2674, 0.2156, 0.2674, 0.2157, 0.2652, 0.218, 0.2652, 0.2156, 0.2674, 0.2135, 0.2671, 0.2136, 0.2651, 0.2157, 0.2652, 0.2223, 0.2676, 0.2202, 0.2675, 0.2202, 0.2652, 0.2224, 0.2651, 0.2202, 0.2675, 0.2181, 0.2674, 0.218, 0.2652, 0.2202, 0.2652, 0.2157, 0.2631, 0.2136, 0.2631, 0.2135, 0.2612, 0.2157, 0.261, 0.2172, 0.2522, 0.2152, 0.2526, 0.2148, 0.2506, 0.2167, 0.2502, 0.2154, 0.2545, 0.2134, 0.2547, 0.2133, 0.2528, 0.2152, 0.2526, 0.2287, 0.2625, 0.2286, 0.2605, 0.2306, 0.2604, 0.2307, 0.2623, 0.2259, 0.2603, 0.2262, 0.2584, 0.2286, 0.2584, 0.2286, 0.2605, 0.2286, 0.2542, 0.2287, 0.2521, 0.2309, 0.2523, 0.2308, 0.2543, 0.2251, 0.2554, 0.2264, 0.2519, 0.2287, 0.2521, 0.2286, 0.2542, 0.2264, 0.2519, 0.2265, 0.2496, 0.2288, 0.2499, 0.2287, 0.2521, 0.3796, 0.3952, 0.4203, 0.3419, 0.01354, 0.1851, 0.09216, 0.05751, 0.3211, 0.428, 0.3796, 0.3952, 0.09216, 0.05751, 0.2313, 0.0009567, 0.2754, 0.4348, 0.3211, 0.428, 0.2313, 0.0009567, 0.3103, 9.695e-05, 0.6003, 0.07413, 0.7379, 0.1865, 0.5545, 0.2989, 0.4947, 0.2436, 0.7224, 0.6003, 0.61, 0.738, 0.4976, 0.5545, 0.553, 0.4947, 0.3577, 0.7964, 0.1962, 0.7223, 0.3018, 0.5529, 0.3778, 0.5823, 0.3059, 0.0001027, 0.4387, 0.0001027, 0.4187, 0.2142, 0.3563, 0.2171, 0.1962, 0.7223, 0.05861, 0.6098, 0.242, 0.4976, 0.3018, 0.5529, 0.7965, 0.4387, 0.7224, 0.6003, 0.553, 0.4947, 0.5823, 0.4187, 0.07421, 0.1962, 0.1866, 0.05863, 0.2989, 0.242, 0.2436, 0.3018, 0.1866, 0.05863, 0.3059, 0.0001027, 0.3563, 0.2171, 0.2989, 0.242, 0.7379, 0.1865, 0.7964, 0.3058, 0.5794, 0.3562, 0.5545, 0.2989, 0.0001386, 0.3577, 0.07421, 0.1962, 0.2436, 0.3018, 0.2142, 0.3778, 0.05861, 0.6098, 0.0001027, 0.4906, 0.2172, 0.4402, 0.242, 0.4976, 0.4387, 0.0001027, 0.6003, 0.07413, 0.4947, 0.2436, 0.4187, 0.2142, 0.61, 0.738, 0.4907, 0.7965, 0.4403, 0.5793, 0.4976, 0.5545, 0.0001027, 0.4906, 0.0001386, 0.3577, 0.2142, 0.3778, 0.2172, 0.4402, 0.7964, 0.3058, 0.7965, 0.4387, 0.5823, 0.4187, 0.5794, 0.3562, 0.4907, 0.7965, 0.3577, 0.7964, 0.3778, 0.5823, 0.4403, 0.5793, 0.3778, 0.5823, 0.3018, 0.5529, 0.3313, 0.5056, 0.3853, 0.5244, 0.3563, 0.2171, 0.4187, 0.2142, 0.4112, 0.2721, 0.3698, 0.2754, 0.5823, 0.4187, 0.553, 0.4947, 0.5056, 0.4652, 0.5244, 0.4111, 0.2436, 0.3018, 0.2989, 0.242, 0.3312, 0.2906, 0.2909, 0.3313, 0.4187, 0.2142, 0.4947, 0.2436, 0.4652, 0.2909, 0.4112, 0.2721, 0.5545, 0.2989, 0.5794, 0.3562, 0.5211, 0.3697, 0.5059, 0.3311, 0.242, 0.4976, 0.2172, 0.4402, 0.2755, 0.4267, 0.2907, 0.4653, 0.2989, 0.242, 0.3563, 0.2171, 0.3698, 0.2754, 0.3312, 0.2906, 0.4976, 0.5545, 0.4403, 0.5793, 0.4268, 0.521, 0.4654, 0.5058, 0.2172, 0.4402, 0.2142, 0.3778, 0.2721, 0.3853, 0.2755, 0.4267, 0.3018, 0.5529, 0.242, 0.4976, 0.2907, 0.4653, 0.3313, 0.5056, 0.5794, 0.3562, 0.5823, 0.4187, 0.5244, 0.4111, 0.5211, 0.3697, 0.4403, 0.5793, 0.3778, 0.5823, 0.3853, 0.5244, 0.4268, 0.521, 0.2142, 0.3778, 0.2436, 0.3018, 0.2909, 0.3313, 0.2721, 0.3853, 0.4947, 0.2436, 0.5545, 0.2989, 0.5059, 0.3311, 0.4652, 0.2909, 0.553, 0.4947, 0.4976, 0.5545, 0.4654, 0.5058, 0.5056, 0.4652, 0.5059, 0.3311, 0.5211, 0.3697, 0.4757, 0.3802, 0.4664, 0.3559, 0.2907, 0.4653, 0.2755, 0.4267, 0.3208, 0.4162, 0.3301, 0.4406, 0.3313, 0.5056, 0.2907, 0.4653, 0.3301, 0.4406, 0.3553, 0.4672, 0.4654, 0.5058, 0.4268, 0.521, 0.4163, 0.4757, 0.4406, 0.4664, 0.2755, 0.4267, 0.2721, 0.3853, 0.3183, 0.3902, 0.3208, 0.4162, 0.3312, 0.2906, 0.3698, 0.2754, 0.3803, 0.3207, 0.3559, 0.33, 0.5211, 0.3697, 0.5244, 0.4111, 0.4782, 0.4063, 0.4757, 0.3802, 0.4268, 0.521, 0.3853, 0.5244, 0.3902, 0.4782, 0.4163, 0.4757, 0.2721, 0.3853, 0.2909, 0.3313, 0.3293, 0.3552, 0.3183, 0.3902, 0.4652, 0.2909, 0.5059, 0.3311, 0.4664, 0.3559, 0.4413, 0.3293, 0.5056, 0.4652, 0.4654, 0.5058, 0.4406, 0.4664, 0.4672, 0.4412, 0.4112, 0.2721, 0.4652, 0.2909, 0.4413, 0.3293, 0.4063, 0.3183, 0.3853, 0.5244, 0.3313, 0.5056, 0.3553, 0.4672, 0.3902, 0.4782, 0.3698, 0.2754, 0.4112, 0.2721, 0.4063, 0.3183, 0.3803, 0.3207, 0.5244, 0.4111, 0.5056, 0.4652, 0.4672, 0.4412, 0.4782, 0.4063, 0.2909, 0.3313, 0.3312, 0.2906, 0.3559, 0.33, 0.3293, 0.3552, 0.4163, 0.4757, 0.3902, 0.4782, 0.3925, 0.4564, 0.4113, 0.4552, 0.3183, 0.3902, 0.3293, 0.3552, 0.3484, 0.367, 0.3401, 0.3925, 0.4413, 0.3293, 0.4664, 0.3559, 0.4482, 0.3677, 0.4295, 0.3484, 0.4672, 0.4412, 0.4406, 0.4664, 0.4288, 0.4481, 0.4481, 0.4295, 0.3902, 0.4782, 0.3553, 0.4672, 0.367, 0.4481, 0.3925, 0.4564, 0.3803, 0.3207, 0.4063, 0.3183, 0.404, 0.3401, 0.3853, 0.3413, 0.4782, 0.4063, 0.4672, 0.4412, 0.4481, 0.4295, 0.4564, 0.404, 0.3293, 0.3552, 0.3559, 0.33, 0.3678, 0.3483, 0.3484, 0.367, 0.4063, 0.3183, 0.4413, 0.3293, 0.4295, 0.3484, 0.404, 0.3401, 0.4664, 0.3559, 0.4757, 0.3802, 0.4552, 0.3852, 0.4482, 0.3677, 0.3301, 0.4406, 0.3208, 0.4162, 0.3413, 0.4112, 0.3484, 0.4287, 0.3559, 0.33, 0.3803, 0.3207, 0.3853, 0.3413, 0.3678, 0.3483, 0.4406, 0.4664, 0.4163, 0.4757, 0.4113, 0.4552, 0.4288, 0.4481, 0.3208, 0.4162, 0.3183, 0.3902, 0.3401, 0.3925, 0.3413, 0.4112, 0.3553, 0.4672, 0.3301, 0.4406, 0.3484, 0.4287, 0.367, 0.4481, 0.4757, 0.3802, 0.4782, 0.4063, 0.4564, 0.404, 0.4552, 0.3852, 0.3401, 0.3925, 0.3484, 0.367, 0.3726, 0.3821, 0.3677, 0.3952, 0.3925, 0.4564, 0.367, 0.4481, 0.3822, 0.4239, 0.3952, 0.4288, 0.367, 0.4481, 0.3484, 0.4287, 0.372, 0.4143, 0.3822, 0.4239, 0.3853, 0.3413, 0.404, 0.3401, 0.4013, 0.3676, 0.3913, 0.3678, 0.4564, 0.404, 0.4481, 0.4295, 0.4239, 0.4143, 0.4289, 0.4013, 0.3678, 0.3483, 0.3853, 0.3413, 0.3913, 0.3678, 0.3822, 0.372, 0.3484, 0.367, 0.3678, 0.3483, 0.3822, 0.372, 0.3726, 0.3821, 0.4482, 0.3677, 0.4552, 0.3852, 0.4287, 0.3913, 0.4245, 0.3822, 0.404, 0.3401, 0.4295, 0.3484, 0.4143, 0.3726, 0.4013, 0.3676, 0.3484, 0.4287, 0.3413, 0.4112, 0.3678, 0.4052, 0.372, 0.4143, 0.4288, 0.4481, 0.4113, 0.4552, 0.4052, 0.4286, 0.4143, 0.4244, 0.3413, 0.4112, 0.3401, 0.3925, 0.3677, 0.3952, 0.3678, 0.4052, 0.4552, 0.3852, 0.4564, 0.404, 0.4289, 0.4013, 0.4287, 0.3913, 0.4113, 0.4552, 0.3925, 0.4564, 0.3952, 0.4288, 0.4052, 0.4286, 0.4295, 0.3484, 0.4482, 0.3677, 0.4245, 0.3822, 0.4143, 0.3726, 0.4481, 0.4295, 0.4288, 0.4481, 0.4143, 0.4244, 0.4239, 0.4143, 0.3726, 0.3821, 0.3822, 0.372, 0.3906, 0.3856, 0.386, 0.3905, 0.4013, 0.3676, 0.4143, 0.3726, 0.406, 0.3859, 0.3997, 0.3835, 0.4245, 0.3822, 0.4287, 0.3913, 0.4129, 0.3949, 0.4109, 0.3905, 0.372, 0.4143, 0.3678, 0.4052, 0.3836, 0.4016, 0.3857, 0.4059, 0.3822, 0.372, 0.3913, 0.3678, 0.3949, 0.3836, 0.3906, 0.3856, 0.4143, 0.4244, 0.4052, 0.4286, 0.4016, 0.4128, 0.4059, 0.4108, 0.3678, 0.4052, 0.3677, 0.3952, 0.3836, 0.3968, 0.3836, 0.4016, 0.3822, 0.4239, 0.372, 0.4143, 0.3857, 0.4059, 0.3906, 0.4105, 0.4287, 0.3913, 0.4289, 0.4013, 0.4129, 0.3997, 0.4129, 0.3949, 0.4052, 0.4286, 0.3952, 0.4288, 0.3968, 0.4129, 0.4016, 0.4128, 0.3677, 0.3952, 0.3726, 0.3821, 0.386, 0.3905, 0.3836, 0.3968, 0.4143, 0.3726, 0.4245, 0.3822, 0.4109, 0.3905, 0.406, 0.3859, 0.4239, 0.4143, 0.4143, 0.4244, 0.4059, 0.4108, 0.4105, 0.4059, 0.3952, 0.4288, 0.3822, 0.4239, 0.3906, 0.4105, 0.3968, 0.4129, 0.3913, 0.3678, 0.4013, 0.3676, 0.3997, 0.3835, 0.3949, 0.3836, 0.4289, 0.4013, 0.4239, 0.4143, 0.4105, 0.4059, 0.4129, 0.3997, 0.3836, 0.4016, 0.3836, 0.3968, 0.3926, 0.3976, 0.3926, 0.3995, 0.3906, 0.4105, 0.3857, 0.4059, 0.3934, 0.4012, 0.3953, 0.4029, 0.4129, 0.3949, 0.4129, 0.3997, 0.4039, 0.3988, 0.4039, 0.3969, 0.4016, 0.4128, 0.3968, 0.4129, 0.3977, 0.4039, 0.3996, 0.4039, 0.3906, 0.3856, 0.3949, 0.3836, 0.397, 0.3925, 0.3953, 0.3934, 0.406, 0.3859, 0.4109, 0.3905, 0.4031, 0.3952, 0.4012, 0.3935, 0.3997, 0.3835, 0.406, 0.3859, 0.4012, 0.3935, 0.3988, 0.3925, 0.4105, 0.4059, 0.4059, 0.4108, 0.4013, 0.4031, 0.403, 0.4012, 0.3968, 0.4129, 0.3906, 0.4105, 0.3953, 0.4029, 0.3977, 0.4039, 0.3949, 0.3836, 0.3997, 0.3835, 0.3988, 0.3925, 0.397, 0.3925, 0.4129, 0.3997, 0.4105, 0.4059, 0.403, 0.4012, 0.4039, 0.3988, 0.386, 0.3905, 0.3906, 0.3856, 0.3953, 0.3934, 0.3936, 0.3953, 0.4109, 0.3905, 0.4129, 0.3949, 0.4039, 0.3969, 0.4031, 0.3952, 0.3857, 0.4059, 0.3836, 0.4016, 0.3926, 0.3995, 0.3934, 0.4012, 0.3836, 0.3968, 0.386, 0.3905, 0.3936, 0.3953, 0.3926, 0.3976, 0.4059, 0.4108, 0.4016, 0.4128, 0.3996, 0.4039, 0.4013, 0.4031, 0.3977, 0.4039, 0.3953, 0.4029, 0.3982, 0.3982, 0.397, 0.3925, 0.3988, 0.3925, 0.3982, 0.3982, 0.4039, 0.3988, 0.403, 0.4012, 0.3982, 0.3982, 0.3936, 0.3953, 0.3953, 0.3934, 0.3982, 0.3982, 0.3926, 0.3976, 0.3936, 0.3953, 0.3982, 0.3982, 0.4031, 0.3952, 0.4039, 0.3969, 0.3982, 0.3982, 0.3934, 0.4012, 0.3926, 0.3995, 0.3982, 0.3982, 0.3953, 0.4029, 0.3934, 0.4012, 0.3982, 0.3982, 0.4013, 0.4031, 0.3996, 0.4039, 0.3982, 0.3982, 0.3926, 0.3995, 0.3926, 0.3976, 0.3982, 0.3982, 0.3953, 0.3934, 0.397, 0.3925, 0.3982, 0.3982, 0.4039, 0.3969, 0.4039, 0.3988, 0.3982, 0.3982, 0.3996, 0.4039, 0.3977, 0.4039, 0.3982, 0.3982, 0.3988, 0.3925, 0.4012, 0.3935, 0.3982, 0.3982, 0.4012, 0.3935, 0.4031, 0.3952, 0.3982, 0.3982, 0.403, 0.4012, 0.4013, 0.4031, 0.3982, 0.3982, 0.2246, 0.008803, 0.2195, 0.1265, 0.2103, 0.1266, 0.2103, 0.008943, 0.2359, 5.916e-05, 0.2446, 0.01134, 0.2195, 0.1265, 0.2246, 0.008803, 0.2446, 0.01134, 0.2585, 0.01475, 0.2312, 0.1282, 0.2195, 0.1265, 0.1457, 0.247, 0.1349, 0.2422, 0.1528, 0.1365, 0.1539, 0.2429, 0.1349, 0.2422, 0.1231, 0.2433, 0.1166, 0.2367, 0.1528, 0.1365, 0.1782, 0.1323, 0.1699, 0.1364, 0.1166, 0.03177, 0.1293, 0.02541, 0.1622, 0.0153, 0.1894, 0.1285, 0.1782, 0.1323, 0.1484, 0.0187, 0.1484, 0.0187, 0.1782, 0.1323, 0.1293, 0.02541, 0.1355, 0.01254, 0.1961, 0.009083, 0.2103, 0.008943, 0.2103, 0.1266, 0.2011, 0.1267, 0.6599, 9.695e-05, 0.7333, 0.08538, 0.5746, 0.9999, 0.5746, 0.07347, 0.1761, 0.01189, 0.2011, 0.1267, 0.1894, 0.1285, 0.1622, 0.0153, 0.1621, 0.247, 0.1539, 0.2429, 0.1528, 0.1365, 0.1729, 0.2422, 0.1729, 0.2422, 0.1528, 0.1365, 0.1909, 0.236, 0.1847, 0.2429, 0.01824, 0.0001472, 0.03158, 0.000207, 0.03023, 0.7659, 0.01479, 0.7657, 0.05826, 0.0001606, 0.07159, 0.0002083, 0.07085, 0.7658, 0.05826, 0.7657, 0.1116, 5.937e-05, 0.09828, 0.0001574, 0.1017, 0.7657, 0.1146, 0.7656, 0.04492, 0.0001983, 0.05826, 0.0001606, 0.05826, 0.7657, 0.04566, 0.7658, 0.01824, 0.0001472, 0.00488, 5.916e-05, 0.001927, 0.7656, 0.01479, 0.7657, 0.08493, 0.0002234, 0.07159, 0.0002083, 0.07085, 0.7658, 0.08628, 0.7659, 0.08493, 0.0002234, 0.09828, 0.0001574, 0.1017, 0.7657, 0.08628, 0.7659, 0.04492, 0.0001983, 0.03158, 0.000207, 0.03023, 0.7659, 0.04566, 0.7658, 0.2202, 0.2652, 0.218, 0.2652, 0.2192, 0.2616, 0.2204, 0.2623, 0.2247, 0.2649, 0.2242, 0.2621, 0.2253, 0.2614, 0.2269, 0.2647, 0.2239, 0.2547, 0.2242, 0.2518, 0.2264, 0.2519, 0.2251, 0.2554, 0.222, 0.2543, 0.222, 0.2517, 0.2242, 0.2518, 0.2239, 0.2547, 0.2269, 0.2647, 0.2253, 0.2614, 0.2287, 0.2625, 0.2289, 0.2645, 0.2183, 0.2568, 0.2155, 0.2566, 0.2154, 0.2545, 0.219, 0.2556, 0.222, 0.2543, 0.2201, 0.2548, 0.2195, 0.2519, 0.222, 0.2517, 0.2201, 0.2548, 0.219, 0.2556, 0.2172, 0.2522, 0.2195, 0.2519, 0.2224, 0.2651, 0.2202, 0.2652, 0.2204, 0.2623, 0.2223, 0.2626, 0.2185, 0.2605, 0.2157, 0.261, 0.2156, 0.2588, 0.218, 0.2587, 0.2192, 0.2616, 0.2157, 0.2631, 0.2157, 0.261, 0.2185, 0.2605, 0.219, 0.2556, 0.2154, 0.2545, 0.2152, 0.2526, 0.2172, 0.2522, 0.2253, 0.2614, 0.2259, 0.2603, 0.2286, 0.2605, 0.2287, 0.2625, 0.4203, 0.3419, 0.4328, 0.2974, 0.0001251, 0.2627, 0.01354, 0.1851, 0.1534, 0.228, 0.1399, 0.2723, 0.5744, 0.3072, 0.561, 0.3851, 0.3415, 0.1502, 0.2981, 0.1349, 0.2633, 0.5682, 0.1854, 0.5555, 0.1399, 0.2723, 0.1468, 0.3181, 0.5744, 0.2281, 0.5744, 0.3072, 0.4328, 0.2974, 0.4242, 0.2522, 9.695e-05, 0.3415, 0.0001251, 0.2627, 0.2981, 0.1349, 0.2526, 0.142, 0.3422, 0.5676, 0.2633, 0.5682, 0.3919, 0.1938, 0.3415, 0.1502, 0.1854, 0.5555, 0.05598, 0.4798, 0.232, 0.4191, 0.2754, 0.4348, 0.3103, 9.695e-05, 0.3885, 0.0127, 0.2526, 0.142, 0.1946, 0.1753, 0.4815, 0.5124, 0.3422, 0.5676, 0.1946, 0.1753, 0.1534, 0.228, 0.561, 0.3851, 0.4815, 0.5124, 0.1468, 0.3181, 0.1814, 0.3754, 0.5183, 0.08849, 0.5744, 0.2281, 0.4242, 0.2522, 0.3919, 0.1938, 0.05598, 0.4798, 9.695e-05, 0.3415, 0.1814, 0.3754, 0.232, 0.4191, 0.3885, 0.0127, 0.5183, 0.08849])
me_cube.materials.append(mat_material)
me_cube.use_remesh_preserve_volume = False
me_cube.use_remesh_preserve_attributes = False
me_cube.use_mirror_vertex_groups = False
me_cube.update()

# ---- objects
ob_cube = bpy.data.objects.new('Cube', me_cube)

# ---- transforms, parenting, visibility, modifiers, constraints
ob_cube.location = (0.0, 0.0, -1.9)
ob_cube.scale = (0.2522, 0.2522, 0.1442)
ob_cube.lineart.crease_threshold = 0.0

# ---- collection membership
col_collection_1.objects.link(ob_cube)

# ---- scene / render settings (as saved in the file)
scene.frame_start = 1; scene.frame_end = 250; scene.frame_set(2)
scene.render.engine = 'BLENDER_EEVEE_NEXT'
scene.render.resolution_percentage = 50
scene.render.dither_intensity = 0.0
scene.cycles.use_denoising = False
scene.cycles.samples = 10
scene.cycles.sampling_pattern = 'TABULATED_SOBOL'
scene.cycles.light_sampling_threshold = 0.0
scene.cycles.use_adaptive_sampling = False
scene.cycles.use_light_tree = False
scene.cycles.blur_glossy = 0.0
scene.cycles.pixel_filter_type = 'GAUSSIAN'
scene.cycles.sample_clamp_indirect = 0.0
scene.view_settings.view_transform = 'Standard'
bpy.context.view_layer.update()

# ---- added for rendering (the .blend has no active camera and no usable light): camera, sun
cam_auto = bpy.data.cameras.new('AutoCamera')
cam_auto.lens = 50.0
cam_auto.sensor_width = 36.0
cam_auto.clip_end = 1000.0
ob_auto_camera = bpy.data.objects.new('AutoCamera', cam_auto)
scene.collection.objects.link(ob_auto_camera)
ob_auto_camera.location = (1.7231, -2.06756, 0.181164)
ob_auto_camera.rotation_euler = (1.09748, -7.21219e-08, 0.694738)
scene.camera = ob_auto_camera
light_auto_sun = bpy.data.lights.new('AutoSun', 'SUN')
light_auto_sun.energy = 3.0
light_auto_sun.angle = 0.0523599
ob_auto_sun = bpy.data.objects.new('AutoSun', light_auto_sun)
scene.collection.objects.link(ob_auto_sun)
ob_auto_sun.rotation_euler = (0.872665, 0.174533, 0.523599)
bpy.context.view_layer.update()
